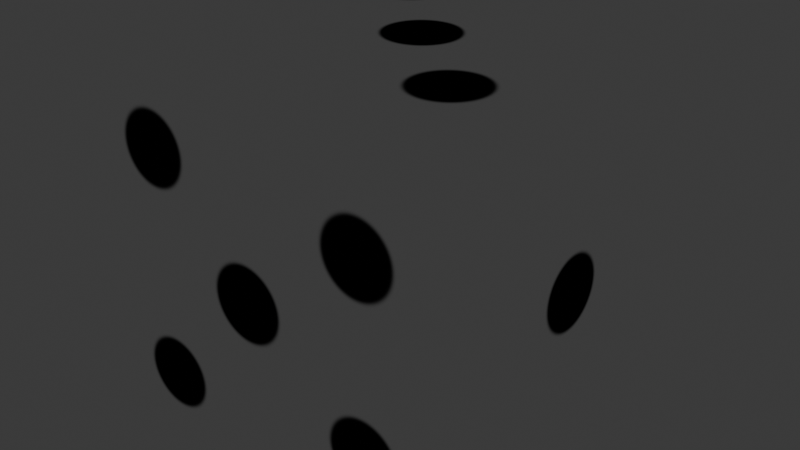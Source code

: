 # Source: Dice.blend  (saved by Blender 4.5.90; exported with 4.5.12 LTS)
import bpy
from mathutils import Matrix  # noqa: F401  (used for matrix-valued properties, if any)

bpy.ops.wm.read_factory_settings(use_empty=True)
scene = bpy.context.scene
scene.name = 'Scene'

# ---- collections
col_collection = bpy.data.collections.new('Collection'); scene.collection.children.link(col_collection)

# ---- images (referenced by path relative to the original .blend; pixels are not part of the script)
import os
ASSET_DIR = os.environ.get("B2B_ASSET_DIR", "")  # directory of the original .blend (textures are referenced by path, not embedded)
HERE = os.path.dirname(os.path.abspath(__file__))  # packed textures are extracted next to this script under _unpacked/

def load_image(name, relpath, width, height, colorspace="sRGB"):
    """Load a texture the original file referenced (path relative to the .blend, or extracted next to this script)."""
    p = next((c for c in (os.path.join(HERE, relpath), os.path.join(ASSET_DIR, relpath)) if relpath and os.path.exists(c)), "")
    if p:
        img = bpy.data.images.load(p, check_existing=True)
        img.name = name
    else:  # same state as the original file: an image datablock whose file is absent (Cycles renders it pink)
        img = bpy.data.images.new(name, width, height)
        img.source = "FILE"
        img.filepath = "//" + (relpath or name)
    img.colorspace_settings.name = colorspace
    return img
img_cubesides = load_image('CubeSides', '_unpacked/CubeSides.e5a41259.png', 1024, 1024, 'sRGB')

# ---- materials (node trees are filled in below, after node groups)
mat_material = bpy.data.materials.new('Material')
mat_material.alpha_threshold = 0.0
mat_material.preview_render_type = 'CUBE'
mat_material.roughness = 0.5
mat_material.line_color = (0.0, 0.0, 0.0, 1.0)

# ---- material node trees
mat_material.use_nodes = True; mat_material.node_tree.nodes.clear()
_N = mat_material.node_tree.nodes; _L = mat_material.node_tree.links
n0 = _N.new('ShaderNodeOutputMaterial'); n0.name = 'Material Output'; n0.location = (200, 100)
n1 = _N.new('ShaderNodeBsdfToon'); n1.name = 'Toon BSDF'; n1.location = (-200, 100)
n2 = _N.new('ShaderNodeTexImage'); n2.name = 'Image Texture'; n2.location = (-490, 80)
n2.image = img_cubesides
_L.new(n1.outputs[0], n0.inputs[0])
_L.new(n2.outputs[0], n1.inputs[0])
n0.is_active_output = True

# ---- world
world_world = bpy.data.worlds.new('World'); scene.world = world_world
world_world.use_nodes = True; world_world.node_tree.nodes.clear()
_N = world_world.node_tree.nodes; _L = world_world.node_tree.links
n0 = _N.new('ShaderNodeOutputWorld'); n0.name = 'World Output'; n0.location = (200, 100)
n1 = _N.new('ShaderNodeBackground'); n1.name = 'Background'; n1.location = (-200, 100)
n1.inputs[0].default_value = (0.05088, 0.05088, 0.05088, 1.0)
_L.new(n1.outputs[0], n0.inputs[0])
n0.is_active_output = True
world_world.color = (0.05088, 0.05088, 0.05088)
world_world.sun_shadow_jitter_overblur = 0.0

# ---- meshes
me_cube = bpy.data.meshes.new('Cube')
me_cube.from_pydata([(1.0, 1.0, 1.0), (1.0, 1.0, -1.0), (1.0, -1.0, 1.0), (1.0, -1.0, -1.0), (-1.0, 1.0, 1.0), (-1.0, 1.0, -1.0), (-1.0, -1.0, 1.0), (-1.0, -1.0, -1.0)], [], [(0, 4, 6, 2), (3, 2, 6, 7), (7, 6, 4, 5), (5, 1, 3, 7), (1, 0, 2, 3), (5, 4, 0, 1)])
_uv = me_cube.uv_layers.new(name='UVMap')
_uv.uv.foreach_set('vector', [0.625, 0.5, 0.875, 0.5, 0.875, 0.75, 0.625, 0.75, 0.375, 0.75, 0.625, 0.75, 0.625, 1.0, 0.375, 1.0, 0.375, 0.0, 0.625, 0.0, 0.625, 0.25, 0.375, 0.25, 0.125, 0.5, 0.375, 0.5, 0.375, 0.75, 0.125, 0.75, 0.375, 0.5, 0.625, 0.5, 0.625, 0.75, 0.375, 0.75, 0.375, 0.25, 0.625, 0.25, 0.625, 0.5, 0.375, 0.5])
me_cube.materials.append(mat_material)
me_cube.use_mirror_vertex_groups = False
me_cube.update()

# ---- objects
ob_cube = bpy.data.objects.new('Cube', me_cube)

# ---- transforms, parenting, visibility, modifiers, constraints
ob_cube.location = (0.0, 0.0, 0.0)
ob_cube.lock_rotations_4d = False
ob_cube.empty_display_type = 'ARROWS'
ob_cube.lineart.crease_threshold = 0.0

# ---- collection membership
col_collection.objects.link(ob_cube)

# ---- scene / render settings (as saved in the file)
scene.frame_start = 1; scene.frame_end = 250; scene.frame_set(1)
scene.render.engine = 'BLENDER_EEVEE_NEXT'
bpy.context.view_layer.update()

# ---- added for rendering (the .blend has no active camera and no usable light): camera, sun
cam_auto = bpy.data.cameras.new('AutoCamera')
cam_auto.lens = 50.0
cam_auto.sensor_width = 36.0
cam_auto.clip_end = 1000.0
ob_auto_camera = bpy.data.objects.new('AutoCamera', cam_auto)
scene.collection.objects.link(ob_auto_camera)
ob_auto_camera.location = (3.20507, -3.84609, 2.56406)
ob_auto_camera.rotation_euler = (1.09748, -7.21219e-08, 0.694738)
scene.camera = ob_auto_camera
light_auto_sun = bpy.data.lights.new('AutoSun', 'SUN')
light_auto_sun.energy = 3.0
light_auto_sun.angle = 0.0523599
ob_auto_sun = bpy.data.objects.new('AutoSun', light_auto_sun)
scene.collection.objects.link(ob_auto_sun)
ob_auto_sun.rotation_euler = (0.872665, 0.174533, 0.523599)
bpy.context.view_layer.update()
